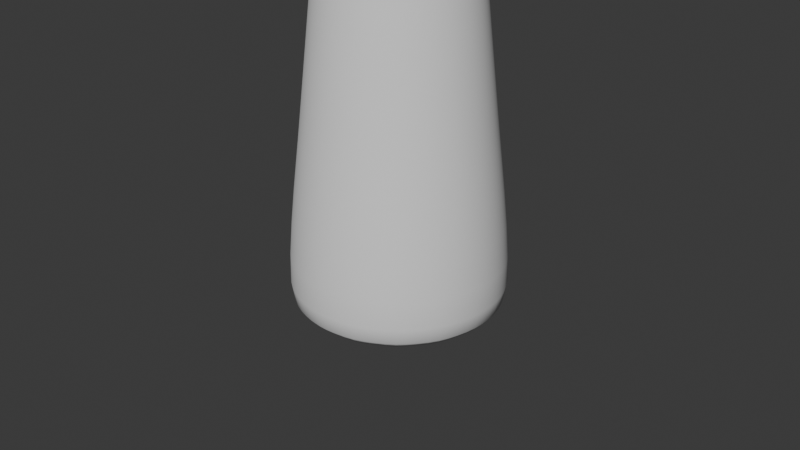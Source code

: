 # Source: purple_mushroom.blend  (saved by Blender 4.3.34; exported with 4.5.12 LTS)
import bpy
from mathutils import Matrix  # noqa: F401  (used for matrix-valued properties, if any)

bpy.ops.wm.read_factory_settings(use_empty=True)
scene = bpy.context.scene
scene.name = 'Scene'

# ---- collections
col_collection = bpy.data.collections.new('Collection'); scene.collection.children.link(col_collection)

# ---- world
world_world = bpy.data.worlds.new('World'); scene.world = world_world
world_world.use_nodes = True; world_world.node_tree.nodes.clear()
_N = world_world.node_tree.nodes; _L = world_world.node_tree.links
n0 = _N.new('ShaderNodeOutputWorld'); n0.name = 'World Output'; n0.location = (300, 300)
n1 = _N.new('ShaderNodeBackground'); n1.name = 'Background'; n1.location = (10, 300)
n1.inputs[0].default_value = (0.05088, 0.05088, 0.05088, 1.0)
_L.new(n1.outputs[0], n0.inputs[0])
n0.is_active_output = True
world_world.color = (0.05088, 0.05088, 0.05088)
world_world.sun_shadow_jitter_overblur = 0.0

# ---- cameras
cam_camera = bpy.data.cameras.new('Camera')
cam_camera.clip_end = 100.0
cam_camera.ortho_scale = 7.314

# ---- meshes
me_cylinder = bpy.data.meshes.new('Cylinder')
me_cylinder.from_pydata([(3.614e-09, 0.9199, -0.8239), (0.0, 1.0, 1.0), (0.352, 0.8499, -0.8239), (0.3827, 0.9239, 1.0), (0.6505, 0.6505, -0.8239), (0.7071, 0.7071, 1.0), (0.8499, 0.352, -0.8239), (0.9239, 0.3827, 1.0), (0.9199, 2.711e-09, -0.8239), (1.0, 0.0, 1.0), (0.8499, -0.352, -0.8239), (0.9239, -0.3827, 1.0), (0.6505, -0.6505, -0.8239), (0.7071, -0.7071, 1.0), (0.352, -0.8499, -0.8239), (0.3827, -0.9239, 1.0), (3.614e-09, -0.9199, -0.8239), (0.0, -1.0, 1.0), (-0.352, -0.8499, -0.8239), (-0.3827, -0.9239, 1.0), (-0.6505, -0.6505, -0.8239), (-0.7071, -0.7071, 1.0), (-0.8499, -0.352, -0.8239), (-0.9239, -0.3827, 1.0), (-0.9199, 2.711e-09, -0.8239), (-1.0, 0.0, 1.0), (-0.8499, 0.352, -0.8239), (-0.9239, 0.3827, 1.0), (-0.6505, 0.6505, -0.8239), (-0.7071, 0.7071, 1.0), (-0.352, 0.8499, -0.8239), (-0.3827, 0.9239, 1.0), (0.0, 1.0, 1.0), (0.3827, 0.9239, 1.0), (0.7071, 0.7071, 1.0), (0.9239, 0.3827, 1.0), (1.0, 0.0, 1.0), (0.9239, -0.3827, 1.0), (0.7071, -0.7071, 1.0), (0.3827, -0.9239, 1.0), (0.0, -1.0, 1.0), (-0.3827, -0.9239, 1.0), (-0.7071, -0.7071, 1.0), (-0.9239, -0.3827, 1.0), (-1.0, 0.0, 1.0), (-0.9239, 0.3827, 1.0), (-0.7071, 0.7071, 1.0), (-0.3827, 0.9239, 1.0), (-6.938e-08, 0.8108, 2.662), (0.3103, 0.7491, 2.662), (0.5733, 0.5733, 2.662), (0.7491, 0.3103, 2.662), (0.8108, -2.115e-09, 2.662), (0.7491, -0.3103, 2.662), (0.5733, -0.5733, 2.662), (0.3103, -0.7491, 2.662), (-6.938e-08, -0.8108, 2.662), (-0.3103, -0.7491, 2.662), (-0.5733, -0.5733, 2.662), (-0.7491, -0.3103, 2.662), (-0.8108, -2.115e-09, 2.662), (-0.7491, 0.3103, 2.662), (-0.5733, 0.5733, 2.662), (-0.3103, 0.7491, 2.662), (-5.996e-08, 0.5851, 4.748), (0.2239, 0.5406, 4.748), (0.4138, 0.4138, 4.748), (0.5406, 0.2239, 4.748), (0.5851, 1.983e-09, 4.748), (0.5406, -0.2239, 4.748), (0.4138, -0.4138, 4.748), (0.2239, -0.5406, 4.748), (-5.996e-08, -0.5851, 4.748), (-0.2239, -0.5406, 4.748), (-0.4138, -0.4138, 4.748), (-0.5406, -0.2239, 4.748), (-0.5851, 1.983e-09, 4.748), (-0.5406, 0.2239, 4.748), (-0.4138, 0.4138, 4.748), (-0.2239, 0.5406, 4.748), (8.202e-07, 0.3165, 6.822), (0.1211, 0.2924, 6.822), (0.2238, 0.2238, 6.822), (0.2924, 0.1211, 6.822), (0.3165, 5.348e-09, 6.822), (0.2924, -0.1211, 6.822), (0.2238, -0.2238, 6.822), (0.1211, -0.2924, 6.822), (8.202e-07, -0.3165, 6.822), (-0.1211, -0.2924, 6.822), (-0.2238, -0.2238, 6.822), (-0.2924, -0.1211, 6.822), (-0.3165, 5.348e-09, 6.822), (-0.2924, 0.1211, 6.822), (-0.2238, 0.2238, 6.822), (-0.1211, 0.2924, 6.822), (3.614e-09, 1.243, -1.0), (0.4755, 1.148, -1.0), (0.8786, 0.8786, -1.0), (1.148, 0.4755, -1.0), (1.243, 2.711e-09, -1.0), (1.148, -0.4755, -1.0), (0.8786, -0.8786, -1.0), (0.4755, -1.148, -1.0), (3.614e-09, -1.243, -1.0), (-0.4755, -1.148, -1.0), (-0.8786, -0.8786, -1.0), (-1.148, -0.4755, -1.0), (-1.243, 2.711e-09, -1.0), (-1.148, 0.4755, -1.0), (-0.8786, 0.8786, -1.0), (-0.4755, 1.148, -1.0)], [], [(96, 1, 3, 97), (97, 3, 5, 98), (98, 5, 7, 99), (99, 7, 9, 100), (100, 9, 11, 101), (101, 11, 13, 102), (102, 13, 15, 103), (103, 15, 17, 104), (104, 17, 19, 105), (105, 19, 21, 106), (106, 21, 23, 107), (107, 23, 25, 108), (108, 25, 27, 109), (109, 27, 29, 110), (15, 13, 38, 39), (110, 29, 31, 111), (111, 31, 1, 96), (0, 2, 4, 6, 8, 10, 12, 14, 16, 18, 20, 22, 24, 26, 28, 30), (42, 41, 57, 58), (25, 23, 43, 44), (11, 9, 36, 37), (21, 19, 41, 42), (31, 29, 46, 47), (7, 5, 34, 35), (17, 15, 39, 40), (3, 1, 32, 33), (27, 25, 44, 45), (13, 11, 37, 38), (23, 21, 42, 43), (1, 31, 47, 32), (9, 7, 35, 36), (19, 17, 40, 41), (29, 27, 45, 46), (5, 3, 33, 34), (63, 62, 78, 79), (35, 34, 50, 51), (43, 42, 58, 59), (36, 35, 51, 52), (44, 43, 59, 60), (37, 36, 52, 53), (45, 44, 60, 61), (38, 37, 53, 54), (46, 45, 61, 62), (39, 38, 54, 55), (47, 46, 62, 63), (40, 39, 55, 56), (33, 32, 48, 49), (32, 47, 63, 48), (41, 40, 56, 57), (34, 33, 49, 50), (77, 76, 92, 93), (56, 55, 71, 72), (49, 48, 64, 65), (48, 63, 79, 64), (57, 56, 72, 73), (50, 49, 65, 66), (58, 57, 73, 74), (51, 50, 66, 67), (59, 58, 74, 75), (52, 51, 67, 68), (60, 59, 75, 76), (53, 52, 68, 69), (61, 60, 76, 77), (54, 53, 69, 70), (62, 61, 77, 78), (55, 54, 70, 71), (81, 80, 95, 94, 93, 92, 91, 90, 89, 88, 87, 86, 85, 84, 83, 82), (70, 69, 85, 86), (78, 77, 93, 94), (71, 70, 86, 87), (79, 78, 94, 95), (72, 71, 87, 88), (65, 64, 80, 81), (64, 79, 95, 80), (73, 72, 88, 89), (66, 65, 81, 82), (74, 73, 89, 90), (67, 66, 82, 83), (75, 74, 90, 91), (68, 67, 83, 84), (76, 75, 91, 92), (69, 68, 84, 85), (2, 0, 96, 97), (4, 2, 97, 98), (6, 4, 98, 99), (8, 6, 99, 100), (10, 8, 100, 101), (12, 10, 101, 102), (14, 12, 102, 103), (16, 14, 103, 104), (18, 16, 104, 105), (20, 18, 105, 106), (22, 20, 106, 107), (24, 22, 107, 108), (26, 24, 108, 109), (28, 26, 109, 110), (30, 28, 110, 111), (0, 30, 111, 96)])
me_cylinder.polygons.foreach_set('use_smooth', [True] * 98)
_uv = me_cylinder.uv_layers.new(name='UVMap')
_uv.uv.foreach_set('vector', [1.0, 0.5, 1.0, 1.0, 0.9375, 1.0, 0.9375, 0.5, 0.9375, 0.5, 0.9375, 1.0, 0.875, 1.0, 0.875, 0.5, 0.875, 0.5, 0.875, 1.0, 0.8125, 1.0, 0.8125, 0.5, 0.8125, 0.5, 0.8125, 1.0, 0.75, 1.0, 0.75, 0.5, 0.75, 0.5, 0.75, 1.0, 0.6875, 1.0, 0.6875, 0.5, 0.6875, 0.5, 0.6875, 1.0, 0.625, 1.0, 0.625, 0.5, 0.625, 0.5, 0.625, 1.0, 0.5625, 1.0, 0.5625, 0.5, 0.5625, 0.5, 0.5625, 1.0, 0.5, 1.0, 0.5, 0.5, 0.5, 0.5, 0.5, 1.0, 0.4375, 1.0, 0.4375, 0.5, 0.4375, 0.5, 0.4375, 1.0, 0.375, 1.0, 0.375, 0.5, 0.375, 0.5, 0.375, 1.0, 0.3125, 1.0, 0.3125, 0.5, 0.3125, 0.5, 0.3125, 1.0, 0.25, 1.0, 0.25, 0.5, 0.25, 0.5, 0.25, 1.0, 0.1875, 1.0, 0.1875, 0.5, 0.1875, 0.5, 0.1875, 1.0, 0.125, 1.0, 0.125, 0.5, 0.5625, 1.0, 0.625, 1.0, 0.625, 1.0, 0.5625, 1.0, 0.125, 0.5, 0.125, 1.0, 0.0625, 1.0, 0.0625, 0.5, 0.0625, 0.5, 0.0625, 1.0, 0.0, 1.0, 0.0, 0.5, 0.75, 0.4277, 0.818, 0.4142, 0.8756, 0.3756, 0.9142, 0.318, 0.9277, 0.25, 0.9142, 0.182, 0.8756, 0.1244, 0.818, 0.08584, 0.75, 0.07232, 0.682, 0.08584, 0.6244, 0.1244, 0.5858, 0.182, 0.5723, 0.25, 0.5858, 0.318, 0.6244, 0.3756, 0.682, 0.4142, 0.375, 1.0, 0.4375, 1.0, 0.4375, 1.0, 0.375, 1.0, 0.25, 1.0, 0.3125, 1.0, 0.3125, 1.0, 0.25, 1.0, 0.6875, 1.0, 0.75, 1.0, 0.75, 1.0, 0.6875, 1.0, 0.375, 1.0, 0.4375, 1.0, 0.4375, 1.0, 0.375, 1.0, 0.0625, 1.0, 0.125, 1.0, 0.125, 1.0, 0.0625, 1.0, 0.8125, 1.0, 0.875, 1.0, 0.875, 1.0, 0.8125, 1.0, 0.5, 1.0, 0.5625, 1.0, 0.5625, 1.0, 0.5, 1.0, 0.9375, 1.0, 1.0, 1.0, 1.0, 1.0, 0.9375, 1.0, 0.1875, 1.0, 0.25, 1.0, 0.25, 1.0, 0.1875, 1.0, 0.625, 1.0, 0.6875, 1.0, 0.6875, 1.0, 0.625, 1.0, 0.3125, 1.0, 0.375, 1.0, 0.375, 1.0, 0.3125, 1.0, 0.0, 1.0, 0.0625, 1.0, 0.0625, 1.0, 0.0, 1.0, 0.75, 1.0, 0.8125, 1.0, 0.8125, 1.0, 0.75, 1.0, 0.4375, 1.0, 0.5, 1.0, 0.5, 1.0, 0.4375, 1.0, 0.125, 1.0, 0.1875, 1.0, 0.1875, 1.0, 0.125, 1.0, 0.875, 1.0, 0.9375, 1.0, 0.9375, 1.0, 0.875, 1.0, 0.0625, 1.0, 0.125, 1.0, 0.125, 1.0, 0.0625, 1.0, 0.8125, 1.0, 0.875, 1.0, 0.875, 1.0, 0.8125, 1.0, 0.3125, 1.0, 0.375, 1.0, 0.375, 1.0, 0.3125, 1.0, 0.75, 1.0, 0.8125, 1.0, 0.8125, 1.0, 0.75, 1.0, 0.25, 1.0, 0.3125, 1.0, 0.3125, 1.0, 0.25, 1.0, 0.6875, 1.0, 0.75, 1.0, 0.75, 1.0, 0.6875, 1.0, 0.1875, 1.0, 0.25, 1.0, 0.25, 1.0, 0.1875, 1.0, 0.625, 1.0, 0.6875, 1.0, 0.6875, 1.0, 0.625, 1.0, 0.125, 1.0, 0.1875, 1.0, 0.1875, 1.0, 0.125, 1.0, 0.5625, 1.0, 0.625, 1.0, 0.625, 1.0, 0.5625, 1.0, 0.0625, 1.0, 0.125, 1.0, 0.125, 1.0, 0.0625, 1.0, 0.5, 1.0, 0.5625, 1.0, 0.5625, 1.0, 0.5, 1.0, 0.9375, 1.0, 1.0, 1.0, 1.0, 1.0, 0.9375, 1.0, 0.0, 1.0, 0.0625, 1.0, 0.0625, 1.0, 0.0, 1.0, 0.4375, 1.0, 0.5, 1.0, 0.5, 1.0, 0.4375, 1.0, 0.875, 1.0, 0.9375, 1.0, 0.9375, 1.0, 0.875, 1.0, 0.1875, 1.0, 0.25, 1.0, 0.25, 1.0, 0.1875, 1.0, 0.5, 1.0, 0.5625, 1.0, 0.5625, 1.0, 0.5, 1.0, 0.9375, 1.0, 1.0, 1.0, 1.0, 1.0, 0.9375, 1.0, 0.0, 1.0, 0.0625, 1.0, 0.0625, 1.0, 0.0, 1.0, 0.4375, 1.0, 0.5, 1.0, 0.5, 1.0, 0.4375, 1.0, 0.875, 1.0, 0.9375, 1.0, 0.9375, 1.0, 0.875, 1.0, 0.375, 1.0, 0.4375, 1.0, 0.4375, 1.0, 0.375, 1.0, 0.8125, 1.0, 0.875, 1.0, 0.875, 1.0, 0.8125, 1.0, 0.3125, 1.0, 0.375, 1.0, 0.375, 1.0, 0.3125, 1.0, 0.75, 1.0, 0.8125, 1.0, 0.8125, 1.0, 0.75, 1.0, 0.25, 1.0, 0.3125, 1.0, 0.3125, 1.0, 0.25, 1.0, 0.6875, 1.0, 0.75, 1.0, 0.75, 1.0, 0.6875, 1.0, 0.1875, 1.0, 0.25, 1.0, 0.25, 1.0, 0.1875, 1.0, 0.625, 1.0, 0.6875, 1.0, 0.6875, 1.0, 0.625, 1.0, 0.125, 1.0, 0.1875, 1.0, 0.1875, 1.0, 0.125, 1.0, 0.5625, 1.0, 0.625, 1.0, 0.625, 1.0, 0.5625, 1.0, 0.3418, 0.4717, 0.25, 0.49, 0.1582, 0.4717, 0.08029, 0.4197, 0.02827, 0.3418, 0.01, 0.25, 0.02827, 0.1582, 0.08029, 0.08029, 0.1582, 0.02827, 0.25, 0.01, 0.3418, 0.02827, 0.4197, 0.08029, 0.4717, 0.1582, 0.49, 0.25, 0.4717, 0.3418, 0.4197, 0.4197, 0.625, 1.0, 0.6875, 1.0, 0.6875, 1.0, 0.625, 1.0, 0.125, 1.0, 0.1875, 1.0, 0.1875, 1.0, 0.125, 1.0, 0.5625, 1.0, 0.625, 1.0, 0.625, 1.0, 0.5625, 1.0, 0.0625, 1.0, 0.125, 1.0, 0.125, 1.0, 0.0625, 1.0, 0.5, 1.0, 0.5625, 1.0, 0.5625, 1.0, 0.5, 1.0, 0.9375, 1.0, 1.0, 1.0, 1.0, 1.0, 0.9375, 1.0, 0.0, 1.0, 0.0625, 1.0, 0.0625, 1.0, 0.0, 1.0, 0.4375, 1.0, 0.5, 1.0, 0.5, 1.0, 0.4375, 1.0, 0.875, 1.0, 0.9375, 1.0, 0.9375, 1.0, 0.875, 1.0, 0.375, 1.0, 0.4375, 1.0, 0.4375, 1.0, 0.375, 1.0, 0.8125, 1.0, 0.875, 1.0, 0.875, 1.0, 0.8125, 1.0, 0.3125, 1.0, 0.375, 1.0, 0.375, 1.0, 0.3125, 1.0, 0.75, 1.0, 0.8125, 1.0, 0.8125, 1.0, 0.75, 1.0, 0.25, 1.0, 0.3125, 1.0, 0.3125, 1.0, 0.25, 1.0, 0.6875, 1.0, 0.75, 1.0, 0.75, 1.0, 0.6875, 1.0, 0.818, 0.4142, 0.75, 0.4277, 0.75, 0.49, 0.8418, 0.4717, 0.8756, 0.3756, 0.818, 0.4142, 0.8418, 0.4717, 0.9197, 0.4197, 0.9142, 0.318, 0.8756, 0.3756, 0.9197, 0.4197, 0.9717, 0.3418, 0.9277, 0.25, 0.9142, 0.318, 0.9717, 0.3418, 0.99, 0.25, 0.9142, 0.182, 0.9277, 0.25, 0.99, 0.25, 0.9717, 0.1582, 0.8756, 0.1244, 0.9142, 0.182, 0.9717, 0.1582, 0.9197, 0.08029, 0.818, 0.08584, 0.8756, 0.1244, 0.9197, 0.08029, 0.8418, 0.02827, 0.75, 0.07232, 0.818, 0.08584, 0.8418, 0.02827, 0.75, 0.01, 0.682, 0.08584, 0.75, 0.07232, 0.75, 0.01, 0.6582, 0.02827, 0.6244, 0.1244, 0.682, 0.08584, 0.6582, 0.02827, 0.5803, 0.08029, 0.5858, 0.182, 0.6244, 0.1244, 0.5803, 0.08029, 0.5283, 0.1582, 0.5723, 0.25, 0.5858, 0.182, 0.5283, 0.1582, 0.51, 0.25, 0.5858, 0.318, 0.5723, 0.25, 0.51, 0.25, 0.5283, 0.3418, 0.6244, 0.3756, 0.5858, 0.318, 0.5283, 0.3418, 0.5803, 0.4197, 0.682, 0.4142, 0.6244, 0.3756, 0.5803, 0.4197, 0.6582, 0.4717, 0.75, 0.4277, 0.682, 0.4142, 0.6582, 0.4717, 0.75, 0.49])
me_cylinder.update()

# ---- objects
ob_camera = bpy.data.objects.new('Camera', cam_camera)
ob_cylinder = bpy.data.objects.new('Cylinder', me_cylinder)

# ---- transforms, parenting, visibility, modifiers, constraints
ob_camera.location = (7.359, -6.926, 4.958)
ob_camera.rotation_euler = (1.109, 0.0, 0.8149)
ob_camera.lock_rotations_4d = False
ob_camera.empty_display_type = 'ARROWS'
ob_camera.color = (0.0, 0.0, 0.0, 0.0)
ob_camera.display_type = 'WIRE'
ob_camera.lineart.crease_threshold = 0.0
ob_cylinder.location = (0.0, 0.0, 0.0)
_m = ob_cylinder.modifiers.new('Subdivision', 'SUBSURF')

# ---- collection membership
col_collection.objects.link(ob_camera)
col_collection.objects.link(ob_cylinder)

# ---- scene / render settings (as saved in the file)
scene.camera = ob_camera
scene.frame_start = 1; scene.frame_end = 250; scene.frame_set(2)
scene.render.engine = 'BLENDER_EEVEE_NEXT'
bpy.context.view_layer.update()

# ---- added for rendering (the .blend has no usable light): sun
light_auto_sun = bpy.data.lights.new('AutoSun', 'SUN')
light_auto_sun.energy = 3.0
light_auto_sun.angle = 0.0523599
ob_auto_sun = bpy.data.objects.new('AutoSun', light_auto_sun)
scene.collection.objects.link(ob_auto_sun)
ob_auto_sun.rotation_euler = (0.872665, 0.174533, 0.523599)
bpy.context.view_layer.update()
